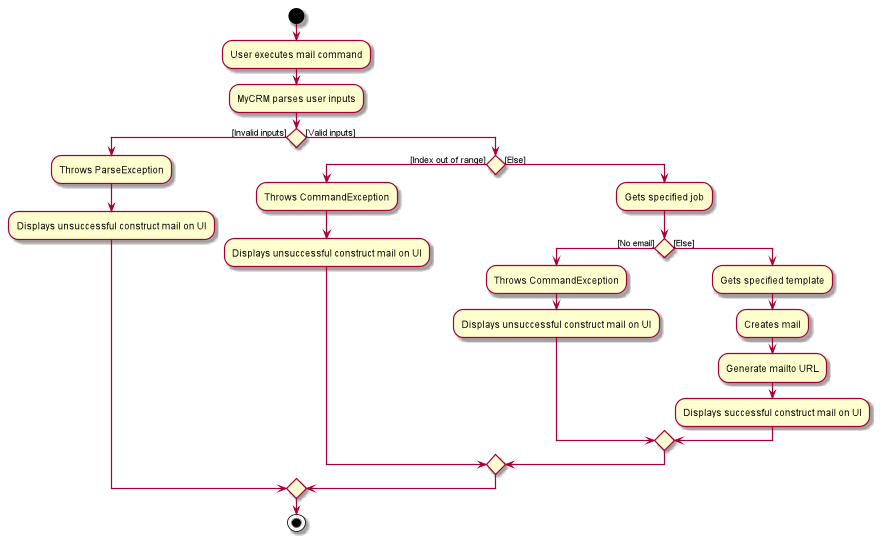

The diagram above was rendered by PlantUML. Its source (embedded in the PNG):
@startuml
start
:User executes mail command;
:MyCRM parses user inputs;
if () then ([Invalid inputs])
    :Throws ParseException;
    :Displays unsuccessful construct mail on UI;
else ([Valid inputs])
    if () then ([Index out of range])
        :Throws CommandException;
        :Displays unsuccessful construct mail on UI;
    else ([Else])
        :Gets specified job;
        if () then ([No email])
        :Throws CommandException;
        :Displays unsuccessful construct mail on UI;
        else ([Else])
            :Gets specified template;
            :Creates mail;
            :Generate mailto URL;
            :Displays successful construct mail on UI;
        endif
    endif
endif
stop

@enduml